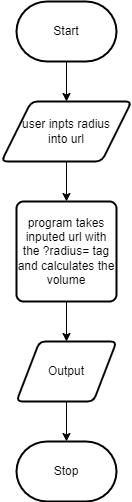

The diagram above was exported from draw.io. Its source (the exported page's mxGraphModel, read from the mxfile embedded in the PNG):
<mxGraphModel dx="751" dy="429" grid="1" gridSize="10" guides="1" tooltips="1" connect="1" arrows="1" fold="1" page="1" pageScale="1" pageWidth="850" pageHeight="1100" math="0" shadow="0">
  <root>
    <mxCell id="0" />
    <mxCell id="1" parent="0" />
    <mxCell id="10" style="edgeStyle=none;html=1;" edge="1" parent="1" source="11" target="13">
      <mxGeometry relative="1" as="geometry" />
    </mxCell>
    <mxCell id="11" value="Start" style="strokeWidth=2;html=1;shape=mxgraph.flowchart.terminator;whiteSpace=wrap;" vertex="1" parent="1">
      <mxGeometry x="300" y="260" width="100" height="60" as="geometry" />
    </mxCell>
    <mxCell id="12" style="edgeStyle=none;html=1;" edge="1" parent="1" source="13" target="15">
      <mxGeometry relative="1" as="geometry" />
    </mxCell>
    <mxCell id="13" value="user inpts radius &lt;br&gt;into url" style="shape=parallelogram;html=1;strokeWidth=2;perimeter=parallelogramPerimeter;whiteSpace=wrap;rounded=1;arcSize=12;size=0.23;" vertex="1" parent="1">
      <mxGeometry x="285" y="360" width="130" height="60" as="geometry" />
    </mxCell>
    <mxCell id="14" style="edgeStyle=none;html=1;" edge="1" parent="1" source="15" target="17">
      <mxGeometry relative="1" as="geometry" />
    </mxCell>
    <mxCell id="15" value="program takes inputed url with the ?radius= tag and calculates the volume" style="rounded=1;whiteSpace=wrap;html=1;absoluteArcSize=1;arcSize=14;strokeWidth=2;" vertex="1" parent="1">
      <mxGeometry x="300" y="460" width="100" height="100" as="geometry" />
    </mxCell>
    <mxCell id="16" style="edgeStyle=none;html=1;" edge="1" parent="1" source="17" target="18">
      <mxGeometry relative="1" as="geometry" />
    </mxCell>
    <mxCell id="17" value="Output" style="shape=parallelogram;html=1;strokeWidth=2;perimeter=parallelogramPerimeter;whiteSpace=wrap;rounded=1;arcSize=12;size=0.23;" vertex="1" parent="1">
      <mxGeometry x="300" y="600" width="100" height="60" as="geometry" />
    </mxCell>
    <mxCell id="18" value="Stop" style="strokeWidth=2;html=1;shape=mxgraph.flowchart.terminator;whiteSpace=wrap;" vertex="1" parent="1">
      <mxGeometry x="300" y="700" width="100" height="60" as="geometry" />
    </mxCell>
  </root>
</mxGraphModel>